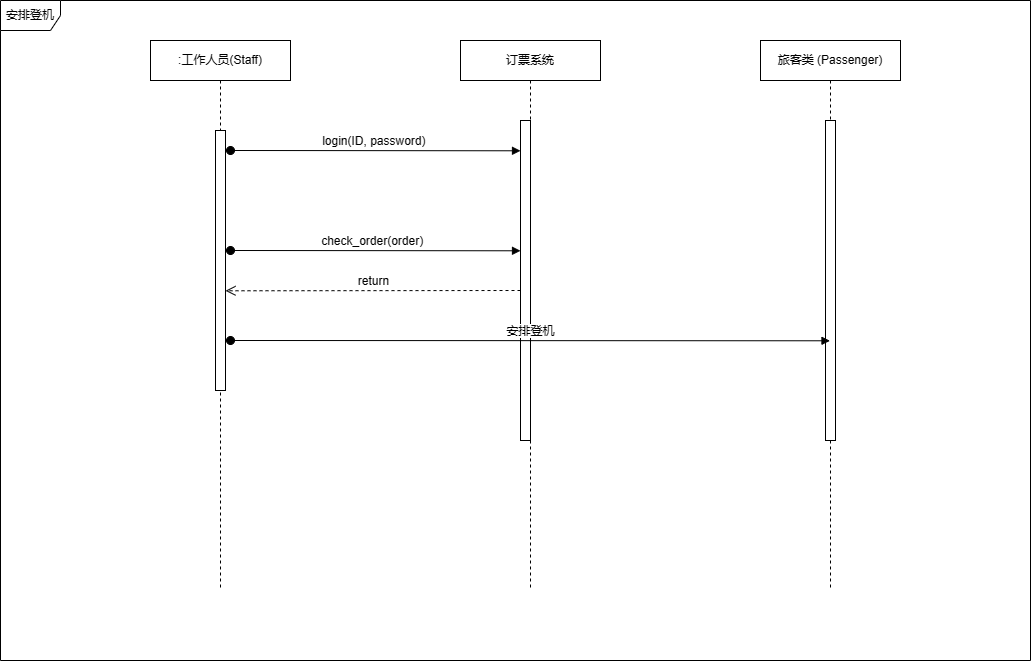

The diagram above was exported from draw.io. Its source (the exported page's mxGraphModel, read from the mxfile embedded in the PNG):
<mxGraphModel dx="1419" dy="784" grid="1" gridSize="10" guides="1" tooltips="1" connect="1" arrows="1" fold="1" page="1" pageScale="1" pageWidth="827" pageHeight="1169" math="0" shadow="0">
  <root>
    <mxCell id="0" />
    <mxCell id="1" parent="0" />
    <mxCell id="R-gfNX3bE267YXfzRcQb-105" value="订票系统" style="shape=umlLifeline;perimeter=lifelinePerimeter;whiteSpace=wrap;html=1;container=1;dropTarget=0;collapsible=0;recursiveResize=0;outlineConnect=0;portConstraint=eastwest;newEdgeStyle={&quot;edgeStyle&quot;:&quot;elbowEdgeStyle&quot;,&quot;elbow&quot;:&quot;vertical&quot;,&quot;curved&quot;:0,&quot;rounded&quot;:0};" vertex="1" parent="1">
      <mxGeometry x="560" y="70" width="140" height="550" as="geometry" />
    </mxCell>
    <mxCell id="R-gfNX3bE267YXfzRcQb-106" value="" style="html=1;points=[];perimeter=orthogonalPerimeter;outlineConnect=0;targetShapes=umlLifeline;portConstraint=eastwest;newEdgeStyle={&quot;edgeStyle&quot;:&quot;elbowEdgeStyle&quot;,&quot;elbow&quot;:&quot;vertical&quot;,&quot;curved&quot;:0,&quot;rounded&quot;:0};" vertex="1" parent="R-gfNX3bE267YXfzRcQb-105">
      <mxGeometry x="60" y="80" width="10" height="320" as="geometry" />
    </mxCell>
    <mxCell id="R-gfNX3bE267YXfzRcQb-154" value=":工作人员(Staff)" style="shape=umlLifeline;perimeter=lifelinePerimeter;whiteSpace=wrap;html=1;container=1;dropTarget=0;collapsible=0;recursiveResize=0;outlineConnect=0;portConstraint=eastwest;newEdgeStyle={&quot;edgeStyle&quot;:&quot;elbowEdgeStyle&quot;,&quot;elbow&quot;:&quot;vertical&quot;,&quot;curved&quot;:0,&quot;rounded&quot;:0};" vertex="1" parent="1">
      <mxGeometry x="250" y="70" width="140" height="550" as="geometry" />
    </mxCell>
    <mxCell id="R-gfNX3bE267YXfzRcQb-155" value="登录" style="html=1;verticalAlign=bottom;startArrow=oval;endArrow=block;startSize=8;edgeStyle=elbowEdgeStyle;elbow=vertical;curved=0;rounded=0;" edge="1" parent="R-gfNX3bE267YXfzRcQb-154">
      <mxGeometry x="0.0017" relative="1" as="geometry">
        <mxPoint x="70" y="80.11" as="sourcePoint" />
        <mxPoint as="offset" />
      </mxGeometry>
    </mxCell>
    <mxCell id="R-gfNX3bE267YXfzRcQb-156" value="" style="html=1;points=[];perimeter=orthogonalPerimeter;outlineConnect=0;targetShapes=umlLifeline;portConstraint=eastwest;newEdgeStyle={&quot;edgeStyle&quot;:&quot;elbowEdgeStyle&quot;,&quot;elbow&quot;:&quot;vertical&quot;,&quot;curved&quot;:0,&quot;rounded&quot;:0};" vertex="1" parent="R-gfNX3bE267YXfzRcQb-154">
      <mxGeometry x="65" y="90" width="10" height="260" as="geometry" />
    </mxCell>
    <mxCell id="R-gfNX3bE267YXfzRcQb-157" value="login(ID, password)&amp;nbsp;" style="html=1;verticalAlign=bottom;startArrow=oval;startFill=1;endArrow=block;startSize=8;edgeStyle=elbowEdgeStyle;elbow=vertical;curved=0;rounded=0;" edge="1" parent="1">
      <mxGeometry width="60" relative="1" as="geometry">
        <mxPoint x="330" y="180" as="sourcePoint" />
        <mxPoint x="620" y="180" as="targetPoint" />
      </mxGeometry>
    </mxCell>
    <mxCell id="R-gfNX3bE267YXfzRcQb-158" value="安排登机" style="shape=umlFrame;whiteSpace=wrap;html=1;pointerEvents=0;" vertex="1" parent="1">
      <mxGeometry x="100" y="30" width="1030" height="660" as="geometry" />
    </mxCell>
    <mxCell id="R-gfNX3bE267YXfzRcQb-172" value="check_order(order)&amp;nbsp;&amp;nbsp;" style="html=1;verticalAlign=bottom;startArrow=oval;startFill=1;endArrow=block;startSize=8;edgeStyle=elbowEdgeStyle;elbow=vertical;curved=0;rounded=0;" edge="1" parent="1" target="R-gfNX3bE267YXfzRcQb-106">
      <mxGeometry width="60" relative="1" as="geometry">
        <mxPoint x="330" y="280" as="sourcePoint" />
        <mxPoint x="390" y="280" as="targetPoint" />
      </mxGeometry>
    </mxCell>
    <mxCell id="R-gfNX3bE267YXfzRcQb-173" value="旅客类 (Passenger)" style="shape=umlLifeline;perimeter=lifelinePerimeter;whiteSpace=wrap;html=1;container=1;dropTarget=0;collapsible=0;recursiveResize=0;outlineConnect=0;portConstraint=eastwest;newEdgeStyle={&quot;edgeStyle&quot;:&quot;elbowEdgeStyle&quot;,&quot;elbow&quot;:&quot;vertical&quot;,&quot;curved&quot;:0,&quot;rounded&quot;:0};" vertex="1" parent="1">
      <mxGeometry x="860" y="70" width="140" height="550" as="geometry" />
    </mxCell>
    <mxCell id="R-gfNX3bE267YXfzRcQb-174" value="" style="html=1;points=[];perimeter=orthogonalPerimeter;outlineConnect=0;targetShapes=umlLifeline;portConstraint=eastwest;newEdgeStyle={&quot;edgeStyle&quot;:&quot;elbowEdgeStyle&quot;,&quot;elbow&quot;:&quot;vertical&quot;,&quot;curved&quot;:0,&quot;rounded&quot;:0};" vertex="1" parent="R-gfNX3bE267YXfzRcQb-173">
      <mxGeometry x="65" y="80" width="10" height="320" as="geometry" />
    </mxCell>
    <mxCell id="R-gfNX3bE267YXfzRcQb-175" value="return" style="html=1;verticalAlign=bottom;endArrow=open;dashed=1;endSize=8;edgeStyle=elbowEdgeStyle;elbow=vertical;curved=0;rounded=0;" edge="1" parent="1" target="R-gfNX3bE267YXfzRcQb-156">
      <mxGeometry relative="1" as="geometry">
        <mxPoint x="620" y="320" as="sourcePoint" />
        <mxPoint x="540" y="320" as="targetPoint" />
      </mxGeometry>
    </mxCell>
    <mxCell id="R-gfNX3bE267YXfzRcQb-176" value="安排登机" style="html=1;verticalAlign=bottom;startArrow=oval;startFill=1;endArrow=block;startSize=8;edgeStyle=elbowEdgeStyle;elbow=vertical;curved=0;rounded=0;" edge="1" parent="1" target="R-gfNX3bE267YXfzRcQb-173">
      <mxGeometry width="60" relative="1" as="geometry">
        <mxPoint x="330" y="370" as="sourcePoint" />
        <mxPoint x="390" y="370" as="targetPoint" />
      </mxGeometry>
    </mxCell>
  </root>
</mxGraphModel>